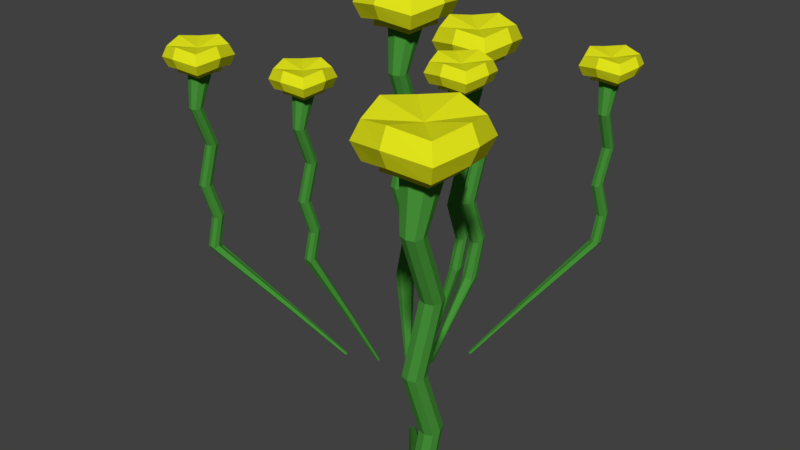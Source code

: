 # Source: BladderWort.blend  (saved by Blender 2.90.8; exported with 4.5.12 LTS)
import bpy
from mathutils import Matrix  # noqa: F401  (used for matrix-valued properties, if any)

bpy.ops.wm.read_factory_settings(use_empty=True)
scene = bpy.context.scene
scene.name = 'Scene'

# ---- collections
col_collection_1 = bpy.data.collections.new('Collection 1'); scene.collection.children.link(col_collection_1)

# ---- materials (node trees are filled in below, after node groups)
mat_bladdergreen = bpy.data.materials.new('Bladdergreen')
mat_bladdergreen.alpha_threshold = 0.0
mat_bladdergreen.use_transparent_shadow = False
mat_bladdergreen.diffuse_color = (0.06145, 0.2812, 0.04068, 1.0)
mat_bladdergreen.roughness = 0.5
mat_bladdergreen.line_color = (0.0, 0.0, 0.0, 1.0)
mat_bladderyellow = bpy.data.materials.new('Bladderyellow')
mat_bladderyellow.alpha_threshold = 0.0
mat_bladderyellow.use_transparent_shadow = False
mat_bladderyellow.diffuse_color = (0.7766, 0.8, 0.0113, 1.0)
mat_bladderyellow.roughness = 0.5

# ---- material node trees

# ---- world
world_world = bpy.data.worlds.new('World'); scene.world = world_world
world_world.color = (0.05088, 0.05088, 0.05088)
world_world.use_sun_shadow = False
world_world.sun_shadow_jitter_overblur = 0.0
world_world.cycles.sampling_method = 'MANUAL'

# ---- meshes
me_cube_004 = bpy.data.meshes.new('Cube.004')
me_cube_004.from_pydata([(3.202, 2.306, 4.82), (3.202, 1.583, 4.82), (2.479, 1.583, 4.82), (2.479, 2.306, 4.82), (3.202, 2.306, 5.188), (3.202, 1.583, 5.188), (2.479, 1.583, 5.188), (2.479, 2.306, 5.188), (3.31, 1.945, 4.892), (2.371, 1.945, 4.892), (3.31, 1.945, 5.259), (2.371, 1.945, 5.259), (2.841, 2.414, 4.892), (2.841, 1.475, 4.892), (2.841, 2.414, 5.259), (2.841, 1.475, 5.259), (2.841, 1.945, 5.14), (3.178, 1.945, 4.776), (3.267, 2.371, 5.004), (3.267, 1.519, 5.004), (2.415, 1.519, 5.004), (2.415, 2.371, 5.004), (2.288, 1.945, 5.075), (3.394, 1.945, 5.075), (2.841, 2.498, 5.075), (2.841, 1.391, 5.075), (3.178, 1.945, 4.883), (3.101, 1.685, 4.831), (2.841, 2.282, 4.883), (2.581, 2.205, 4.831), (2.841, 1.607, 4.883), (2.581, 1.685, 4.831), (2.503, 1.945, 4.883), (3.101, 2.205, 4.831), (3.029, 1.945, 4.766), (3.101, 1.685, 4.724), (2.841, 2.282, 4.776), (2.581, 2.205, 4.724), (2.841, 1.607, 4.776), (2.581, 1.685, 4.724), (2.503, 1.945, 4.776), (3.101, 2.205, 4.724), (2.922, 1.863, 1.378), (2.986, 1.8, 4.737), (2.841, 2.133, 4.766), (2.696, 2.089, 4.737), (2.841, 1.757, 4.766), (2.696, 1.8, 4.737), (2.653, 1.945, 4.766), (2.986, 2.089, 4.737), (2.947, 1.945, 1.431), (2.841, 2.051, 1.431), (2.759, 2.026, 1.378), (2.841, 1.839, 1.431), (2.759, 1.863, 1.378), (2.735, 1.945, 1.431), (2.922, 2.026, 1.378), (2.703, 1.881, 2.63), (2.727, 1.963, 2.63), (2.809, 1.987, 2.63), (2.89, 1.8, 2.63), (2.809, 1.775, 2.63), (2.89, 1.963, 2.63), (2.915, 1.881, 2.63), (2.727, 1.8, 2.63), (2.774, 2.038, 3.381), (2.961, 1.956, 3.381), (2.961, 2.119, 3.381), (2.798, 2.119, 3.381), (2.88, 2.144, 3.381), (2.88, 1.932, 3.381), (2.986, 2.038, 3.381), (2.798, 1.956, 3.381), (2.79, 1.748, 4.13), (2.977, 1.666, 4.13), (2.977, 1.829, 4.13), (2.814, 1.829, 4.13), (2.895, 1.854, 4.13), (2.895, 1.642, 4.13), (3.001, 1.748, 4.13), (2.814, 1.666, 4.13), (2.79, 2.131, 1.996), (2.87, 2.157, 2.007), (2.877, 1.95, 1.961), (2.979, 2.055, 1.99), (2.795, 1.972, 1.961), (2.768, 2.051, 1.977), (2.958, 1.975, 1.971), (2.953, 2.135, 2.007), (0.7481, 1.957, 4.8), (0.7481, 0.911, 4.8), (-0.2976, 0.911, 4.8), (-0.2976, 1.957, 4.8), (0.7481, 1.957, 5.331), (0.7481, 0.911, 5.331), (-0.2976, 0.911, 5.331), (-0.2976, 1.957, 5.331), (0.9042, 1.434, 4.903), (-0.4537, 1.434, 4.903), (0.9042, 1.434, 5.435), (-0.4537, 1.434, 5.435), (0.2252, 2.113, 4.903), (0.2252, 0.7549, 4.903), (0.2252, 2.113, 5.435), (0.2252, 0.7549, 5.435), (0.2252, 1.434, 5.262), (0.7134, 1.434, 4.736), (0.8414, 2.05, 5.065), (0.8414, 0.8177, 5.065), (-0.3909, 0.8177, 5.065), (-0.3909, 2.05, 5.065), (-0.5749, 1.434, 5.169), (1.025, 1.434, 5.169), (0.2252, 2.234, 5.169), (0.2252, 0.6337, 5.169), (0.7134, 1.434, 4.89), (0.6012, 1.058, 4.816), (0.2252, 1.922, 4.89), (-0.1507, 1.81, 4.816), (0.2252, 0.9457, 4.89), (-0.1507, 1.058, 4.816), (-0.263, 1.434, 4.89), (0.6012, 1.81, 4.816), (0.4971, 1.434, 4.721), (0.6012, 1.058, 4.661), (0.2252, 1.922, 4.736), (-0.1507, 1.81, 4.661), (0.2252, 0.9457, 4.736), (-0.1507, 1.058, 4.661), (-0.263, 1.434, 4.736), (0.6012, 1.81, 4.661), (0.3432, 1.316, -0.1392), (0.4346, 1.224, 4.68), (0.2252, 1.706, 4.721), (0.01585, 1.643, 4.68), (0.2252, 1.162, 4.721), (0.01585, 1.224, 4.68), (-0.04667, 1.434, 4.721), (0.4346, 1.643, 4.68), (0.3784, 1.434, -0.06245), (0.2252, 1.587, -0.06245), (0.1073, 1.552, -0.1392), (0.2252, 1.281, -0.06245), (0.1073, 1.316, -0.1392), (0.07209, 1.434, -0.06245), (0.3432, 1.552, -0.1392), (0.02573, 1.342, 1.67), (0.06095, 1.46, 1.67), (0.1789, 1.495, 1.67), (0.2968, 1.224, 1.67), (0.1789, 1.189, 1.67), (0.2968, 1.46, 1.67), (0.332, 1.342, 1.67), (0.06095, 1.224, 1.67), (0.1282, 1.569, 2.756), (0.3992, 1.451, 2.756), (0.3992, 1.686, 2.756), (0.1634, 1.686, 2.756), (0.2813, 1.722, 2.756), (0.2813, 1.415, 2.756), (0.4345, 1.569, 2.756), (0.1634, 1.451, 2.756), (0.151, 1.149, 3.84), (0.4221, 1.031, 3.84), (0.4221, 1.267, 3.84), (0.1862, 1.267, 3.84), (0.3042, 1.302, 3.84), (0.3042, 0.9961, 3.84), (0.4573, 1.149, 3.84), (0.1862, 1.031, 3.84), (0.1514, 1.704, 0.7546), (0.2679, 1.741, 0.7696), (0.2778, 1.442, 0.7027), (0.4257, 1.594, 0.7456), (0.159, 1.474, 0.7031), (0.12, 1.588, 0.7266), (0.3943, 1.478, 0.7177), (0.3868, 1.708, 0.7692), (-0.5768, -1.756, 4.82), (-0.5768, -2.479, 4.82), (-1.3, -2.479, 4.82), (-1.3, -1.756, 4.82), (-0.5768, -1.756, 5.188), (-0.5768, -2.479, 5.188), (-1.3, -2.479, 5.188), (-1.3, -1.756, 5.188), (-0.4689, -2.117, 4.892), (-1.408, -2.117, 4.892), (-0.4689, -2.117, 5.259), (-1.408, -2.117, 5.259), (-0.9384, -1.648, 4.892), (-0.9384, -2.587, 4.892), (-0.9384, -1.648, 5.259), (-0.9384, -2.587, 5.259), (-0.9384, -2.117, 5.14), (-0.6008, -2.117, 4.776), (-0.5123, -1.691, 5.004), (-0.5123, -2.543, 5.004), (-1.364, -2.543, 5.004), (-1.364, -1.691, 5.004), (-1.492, -2.117, 5.075), (-0.3851, -2.117, 5.075), (-0.9384, -1.564, 5.075), (-0.9384, -2.671, 5.075), (-0.6008, -2.117, 4.883), (-0.6784, -2.377, 4.831), (-0.9384, -1.78, 4.883), (-1.198, -1.857, 4.831), (-0.9384, -2.455, 4.883), (-1.198, -2.377, 4.831), (-1.276, -2.117, 4.883), (-0.6784, -1.857, 4.831), (-0.7504, -2.117, 4.766), (-0.6784, -2.377, 4.724), (-0.9384, -1.78, 4.776), (-1.198, -1.857, 4.724), (-0.9384, -2.455, 4.776), (-1.198, -2.377, 4.724), (-1.276, -2.117, 4.776), (-0.6784, -1.857, 4.724), (-0.8568, -2.199, 1.378), (-0.7936, -2.262, 4.737), (-0.9384, -1.929, 4.766), (-1.083, -1.972, 4.737), (-0.9384, -2.305, 4.766), (-1.083, -2.262, 4.737), (-1.126, -2.117, 4.766), (-0.7936, -1.972, 4.737), (-0.8325, -2.117, 1.431), (-0.9384, -2.011, 1.431), (-1.02, -2.036, 1.378), (-0.9384, -2.223, 1.431), (-1.02, -2.199, 1.378), (-1.044, -2.117, 1.431), (-0.8568, -2.036, 1.378), (-1.076, -2.181, 2.63), (-1.052, -2.099, 2.63), (-0.9704, -2.075, 2.63), (-0.8889, -2.262, 2.63), (-0.9704, -2.287, 2.63), (-0.8889, -2.099, 2.63), (-0.8645, -2.181, 2.63), (-1.052, -2.262, 2.63), (-1.006, -2.024, 3.381), (-0.8181, -2.106, 3.381), (-0.8181, -1.943, 3.381), (-0.9812, -1.943, 3.381), (-0.8996, -1.918, 3.381), (-0.8996, -2.13, 3.381), (-0.7937, -2.024, 3.381), (-0.9812, -2.106, 3.381), (-0.9897, -2.314, 4.13), (-0.8022, -2.396, 4.13), (-0.8022, -2.233, 4.13), (-0.9654, -2.233, 4.13), (-0.8838, -2.208, 4.13), (-0.8838, -2.42, 4.13), (-0.7779, -2.314, 4.13), (-0.9654, -2.396, 4.13), (-0.9895, -1.93, 1.996), (-0.9089, -1.905, 2.007), (-0.9021, -2.112, 1.961), (-0.7998, -2.006, 1.99), (-0.9842, -2.09, 1.961), (-1.011, -2.01, 1.977), (-0.8215, -2.086, 1.971), (-0.8267, -1.927, 2.007), (-1.521, 2.881, 4.879), (-1.521, 1.552, 4.879), (-2.849, 1.552, 4.879), (-2.849, 2.881, 4.879), (-1.521, 2.881, 5.554), (-1.521, 1.552, 5.554), (-2.849, 1.552, 5.554), (-2.849, 2.881, 5.554), (-1.322, 2.216, 5.011), (-3.047, 2.216, 5.011), (-1.322, 2.216, 5.686), (-3.047, 2.216, 5.686), (-2.185, 3.079, 5.011), (-2.185, 1.354, 5.011), (-2.185, 3.079, 5.686), (-2.185, 1.354, 5.686), (-2.185, 2.216, 5.467), (-1.565, 2.216, 4.798), (-1.402, 2.999, 5.217), (-1.402, 1.434, 5.217), (-2.968, 1.434, 5.217), (-2.968, 2.999, 5.217), (-3.201, 2.216, 5.349), (-1.168, 2.216, 5.349), (-2.185, 3.233, 5.349), (-2.185, 1.2, 5.349), (-1.565, 2.216, 4.995), (-1.707, 1.739, 4.9), (-2.185, 2.837, 4.995), (-2.662, 2.694, 4.9), (-2.185, 1.596, 4.995), (-2.662, 1.739, 4.9), (-2.805, 2.216, 4.995), (-1.707, 2.694, 4.9), (-1.839, 2.216, 4.78), (-1.707, 1.739, 4.704), (-2.185, 2.837, 4.798), (-2.662, 2.694, 4.704), (-2.185, 1.596, 4.798), (-2.662, 1.739, 4.704), (-2.805, 2.216, 4.798), (-1.707, 2.694, 4.704), (-2.035, 2.067, -1.288), (-1.919, 1.95, 4.727), (-2.185, 2.562, 4.78), (-2.451, 2.482, 4.727), (-2.185, 1.871, 4.78), (-2.451, 1.95, 4.727), (-2.53, 2.216, 4.78), (-1.919, 2.482, 4.727), (-1.99, 2.216, -1.191), (-2.185, 2.411, -1.191), (-2.335, 2.366, -1.288), (-2.185, 2.022, -1.191), (-2.335, 2.067, -1.288), (-2.379, 2.216, -1.191), (-2.035, 2.366, -1.288), (-2.438, 2.1, 1.01), (-2.394, 2.249, 1.01), (-2.244, 2.294, 1.01), (-2.094, 1.95, 1.01), (-2.244, 1.905, 1.01), (-2.094, 2.249, 1.01), (-2.049, 2.1, 1.01), (-2.394, 1.95, 1.01), (-2.308, 2.387, 2.39), (-1.964, 2.238, 2.39), (-1.964, 2.537, 2.39), (-2.263, 2.537, 2.39), (-2.114, 2.582, 2.39), (-2.114, 2.193, 2.39), (-1.919, 2.387, 2.39), (-2.263, 2.238, 2.39), (-2.279, 1.855, 3.766), (-1.935, 1.705, 3.766), (-1.935, 2.005, 3.766), (-2.234, 2.005, 3.766), (-2.085, 2.049, 3.766), (-2.085, 1.66, 3.766), (-1.89, 1.855, 3.766), (-2.234, 1.705, 3.766), (-2.279, 2.559, -0.1528), (-2.131, 2.606, -0.1337), (-2.118, 2.227, -0.2187), (-1.93, 2.42, -0.1642), (-2.269, 2.267, -0.2183), (-2.318, 2.413, -0.1883), (-1.97, 2.273, -0.1997), (-1.98, 2.565, -0.1342), (-2.815, -2.119, 4.827), (-2.815, -2.917, 4.827), (-3.613, -2.917, 4.827), (-3.613, -2.119, 4.827), (-2.815, -2.119, 5.233), (-2.815, -2.917, 5.233), (-3.613, -2.917, 5.233), (-3.613, -2.119, 5.233), (-2.696, -2.518, 4.906), (-3.732, -2.518, 4.906), (-2.696, -2.518, 5.312), (-3.732, -2.518, 5.312), (-3.214, -2.0, 4.906), (-3.214, -3.036, 4.906), (-3.214, -2.0, 5.312), (-3.214, -3.036, 5.312), (-3.214, -2.518, 5.18), (-2.842, -2.518, 4.779), (-2.744, -2.048, 5.03), (-2.744, -2.988, 5.03), (-3.684, -2.988, 5.03), (-3.684, -2.048, 5.03), (-3.825, -2.518, 5.109), (-2.604, -2.518, 5.109), (-3.214, -1.908, 5.109), (-3.214, -3.128, 5.109), (-2.842, -2.518, 4.897), (-2.927, -2.805, 4.84), (-3.214, -2.146, 4.897), (-3.501, -2.231, 4.84), (-3.214, -2.89, 4.897), (-3.501, -2.805, 4.84), (-3.587, -2.518, 4.897), (-2.927, -2.231, 4.84), (-3.007, -2.518, 4.767), (-2.927, -2.805, 4.722), (-3.214, -2.146, 4.779), (-3.501, -2.231, 4.722), (-3.214, -2.89, 4.779), (-3.501, -2.805, 4.722), (-3.587, -2.518, 4.779), (-2.927, -2.231, 4.722), (-3.124, -2.608, 1.05), (-3.054, -2.678, 4.736), (-3.214, -2.311, 4.767), (-3.374, -2.358, 4.736), (-3.214, -2.725, 4.767), (-3.374, -2.678, 4.736), (-3.422, -2.518, 4.767), (-3.054, -2.358, 4.736), (-3.097, -2.518, 1.108), (-3.214, -2.401, 1.108), (-3.304, -2.428, 1.05), (-3.214, -2.635, 1.108), (-3.304, -2.608, 1.05), (-3.331, -2.518, 1.108), (-3.124, -2.428, 1.05), (-3.366, -2.588, 2.43), (-3.34, -2.498, 2.43), (-3.25, -2.471, 2.43), (-3.16, -2.678, 2.43), (-3.25, -2.705, 2.43), (-3.16, -2.498, 2.43), (-3.133, -2.588, 2.43), (-3.34, -2.678, 2.43), (-3.288, -2.415, 3.258), (-3.081, -2.505, 3.258), (-3.081, -2.325, 3.258), (-3.261, -2.325, 3.258), (-3.171, -2.298, 3.258), (-3.171, -2.532, 3.258), (-3.055, -2.415, 3.258), (-3.261, -2.505, 3.258), (-3.271, -2.735, 4.085), (-3.064, -2.825, 4.085), (-3.064, -2.645, 4.085), (-3.244, -2.645, 4.085), (-3.154, -2.618, 4.085), (-3.154, -2.852, 4.085), (-3.037, -2.735, 4.085), (-3.244, -2.825, 4.085), (-3.271, -2.312, 1.731), (-3.182, -2.284, 1.743), (-3.174, -2.512, 1.692), (-3.061, -2.396, 1.725), (-3.265, -2.487, 1.692), (-3.294, -2.4, 1.71), (-3.085, -2.484, 1.703), (-3.091, -2.309, 1.743), (3.364, -2.618, 4.879), (3.364, -3.946, 4.879), (2.036, -3.946, 4.879), (2.036, -2.618, 4.879), (3.364, -2.618, 5.554), (3.364, -3.946, 5.554), (2.036, -3.946, 5.554), (2.036, -2.618, 5.554), (3.563, -3.282, 5.011), (1.838, -3.282, 5.011), (3.563, -3.282, 5.686), (1.838, -3.282, 5.686), (2.7, -2.42, 5.011), (2.7, -4.144, 5.011), (2.7, -2.42, 5.686), (2.7, -4.144, 5.686), (2.7, -3.282, 5.467), (3.32, -3.282, 4.798), (3.483, -2.499, 5.217), (3.483, -4.065, 5.217), (1.917, -4.065, 5.217), (1.917, -2.499, 5.217), (1.684, -3.282, 5.349), (3.716, -3.282, 5.349), (2.7, -2.266, 5.349), (2.7, -4.298, 5.349), (3.32, -3.282, 4.995), (3.178, -3.759, 4.9), (2.7, -2.662, 4.995), (2.223, -2.804, 4.9), (2.7, -3.902, 4.995), (2.223, -3.759, 4.9), (2.08, -3.282, 4.995), (3.178, -2.804, 4.9), (3.045, -3.282, 4.78), (3.178, -3.759, 4.704), (2.7, -2.662, 4.798), (2.223, -2.804, 4.704), (2.7, -3.902, 4.798), (2.223, -3.759, 4.704), (2.08, -3.282, 4.798), (3.178, -2.804, 4.704), (2.85, -3.432, -1.288), (2.966, -3.548, 4.727), (2.7, -2.937, 4.78), (2.434, -3.016, 4.727), (2.7, -3.627, 4.78), (2.434, -3.548, 4.727), (2.355, -3.282, 4.78), (2.966, -3.016, 4.727), (2.895, -3.282, -1.191), (2.7, -3.087, -1.191), (2.55, -3.132, -1.288), (2.7, -3.476, -1.191), (2.55, -3.432, -1.288), (2.506, -3.282, -1.191), (2.85, -3.132, -1.288), (2.447, -3.399, 1.01), (2.491, -3.249, 1.01), (2.641, -3.204, 1.01), (2.791, -3.549, 1.01), (2.641, -3.593, 1.01), (2.791, -3.249, 1.01), (2.836, -3.399, 1.01), (2.491, -3.549, 1.01), (2.577, -3.111, 2.39), (2.921, -3.261, 2.39), (2.921, -2.961, 2.39), (2.622, -2.961, 2.39), (2.771, -2.916, 2.39), (2.771, -3.305, 2.39), (2.966, -3.111, 2.39), (2.622, -3.261, 2.39), (2.606, -3.643, 3.766), (2.95, -3.793, 3.766), (2.95, -3.494, 3.766), (2.651, -3.494, 3.766), (2.8, -3.449, 3.766), (2.8, -3.838, 3.766), (2.995, -3.643, 3.766), (2.651, -3.793, 3.766), (2.606, -2.939, -0.1528), (2.754, -2.892, -0.1337), (2.767, -3.272, -0.2187), (2.955, -3.078, -0.1642), (2.616, -3.231, -0.2183), (2.566, -3.086, -0.1883), (2.915, -3.225, -0.1997), (2.905, -2.933, -0.1342), (1.429, 0.2457, 4.827), (1.429, -0.552, 4.827), (0.6313, -0.552, 4.827), (0.6313, 0.2457, 4.827), (1.429, 0.2457, 5.233), (1.429, -0.552, 5.233), (0.6313, -0.552, 5.233), (0.6313, 0.2457, 5.233), (1.548, -0.1531, 4.906), (0.5122, -0.1531, 4.906), (1.548, -0.1531, 5.312), (0.5122, -0.1531, 5.312), (1.03, 0.3648, 4.906), (1.03, -0.6711, 4.906), (1.03, 0.3648, 5.312), (1.03, -0.6711, 5.312), (1.03, -0.1531, 5.18), (1.403, -0.1531, 4.779), (1.5, 0.3169, 5.03), (1.5, -0.6232, 5.03), (0.5601, -0.6232, 5.03), (0.5601, 0.3169, 5.03), (0.4198, -0.1531, 5.109), (1.641, -0.1531, 5.109), (1.03, 0.4573, 5.109), (1.03, -0.7636, 5.109), (1.403, -0.1531, 4.897), (1.317, -0.4399, 4.84), (1.03, 0.2193, 4.897), (0.7434, 0.1336, 4.84), (1.03, -0.5256, 4.897), (0.7434, -0.4399, 4.84), (0.6578, -0.1531, 4.897), (1.317, 0.1336, 4.84), (1.238, -0.1531, 4.767), (1.317, -0.4399, 4.722), (1.03, 0.2193, 4.779), (0.7434, 0.1336, 4.722), (1.03, -0.5256, 4.779), (0.7434, -0.4399, 4.722), (0.6578, -0.1531, 4.779), (1.317, 0.1336, 4.722), (1.12, -0.2431, 1.05), (1.19, -0.3129, 4.736), (1.03, 0.05429, 4.767), (0.8704, 0.00659, 4.736), (1.03, -0.3606, 4.767), (0.8704, -0.3129, 4.736), (0.8228, -0.1531, 4.767), (1.19, 0.00659, 4.736), (1.147, -0.1531, 1.108), (1.03, -0.03631, 1.108), (0.9402, -0.06318, 1.05), (1.03, -0.27, 1.108), (0.9402, -0.2431, 1.05), (0.9134, -0.1531, 1.108), (1.12, -0.06318, 1.05), (0.878, -0.2234, 2.43), (0.9048, -0.1334, 2.43), (0.9948, -0.1065, 2.43), (1.085, -0.3133, 2.43), (0.9948, -0.3402, 2.43), (1.085, -0.1334, 2.43), (1.112, -0.2234, 2.43), (0.9048, -0.3133, 2.43), (0.9561, -0.05043, 3.258), (1.163, -0.1404, 3.258), (1.163, 0.03953, 3.258), (0.983, 0.03953, 3.258), (1.073, 0.0664, 3.258), (1.073, -0.1673, 3.258), (1.19, -0.05043, 3.258), (0.983, -0.1404, 3.258), (0.9736, -0.3703, 4.085), (1.18, -0.4602, 4.085), (1.18, -0.2803, 4.085), (1.0, -0.2803, 4.085), (1.09, -0.2534, 4.085), (1.09, -0.4871, 4.085), (1.207, -0.3703, 4.085), (1.0, -0.4602, 4.085), (0.9738, 0.05289, 1.731), (1.063, 0.0808, 1.743), (1.07, -0.1471, 1.692), (1.183, -0.03093, 1.725), (0.9796, -0.1226, 1.692), (0.9499, -0.03536, 1.71), (1.159, -0.1192, 1.703), (1.153, 0.0563, 1.743), (1.881, 1.055, -0.0298), (1.896, 1.107, 0.003934), (1.829, 1.174, 0.003934), (1.777, 1.158, -0.0298), (1.829, 1.039, 0.003934), (1.777, 1.055, -0.0298), (1.762, 1.107, 0.003934), (1.881, 1.158, -0.0298), (0.2419, 0.7072, -0.994), (0.2643, 0.7821, -0.9452), (0.167, 0.8794, -0.9452), (0.09209, 0.857, -0.994), (0.167, 0.6848, -0.9452), (0.09209, 0.7072, -0.994), (0.06971, 0.7821, -0.9452), (0.2419, 0.857, -0.994), (-0.5205, -1.526, -0.0298), (-0.505, -1.474, 0.003936), (-0.5723, -1.407, 0.003936), (-0.6241, -1.422, -0.0298), (-0.5723, -1.541, 0.003936), (-0.6241, -1.526, -0.0298), (-0.6396, -1.474, 0.003936), (-0.5205, -1.422, -0.0298), (-1.269, 1.184, -1.724), (-1.241, 1.279, -1.662), (-1.364, 1.403, -1.662), (-1.459, 1.375, -1.724), (-1.364, 1.156, -1.662), (-1.459, 1.184, -1.724), (-1.488, 1.279, -1.662), (-1.269, 1.375, -1.724), (-1.961, -1.786, -0.2387), (-1.944, -1.729, -0.2014), (-2.018, -1.655, -0.2014), (-2.075, -1.672, -0.2387), (-2.018, -1.803, -0.2014), (-2.075, -1.786, -0.2387), (-2.093, -1.729, -0.2014), (-1.961, -1.672, -0.2387), (1.835, -2.309, -1.724), (1.863, -2.214, -1.662), (1.739, -2.091, -1.662), (1.644, -2.119, -1.724), (1.739, -2.338, -1.662), (1.644, -2.309, -1.724), (1.616, -2.214, -1.662), (1.835, -2.119, -1.724), (0.7356, -0.2834, -0.2387), (0.7527, -0.2262, -0.2014), (0.6785, -0.152, -0.2014), (0.6213, -0.1691, -0.2387), (0.6785, -0.3005, -0.2014), (0.6213, -0.2834, -0.2387), (0.6042, -0.2262, -0.2014), (0.7356, -0.1691, -0.2387), (1.04, 0.4029, -1.209), (1.049, 0.4307, -1.19), (1.013, 0.4668, -1.19), (0.9848, 0.4585, -1.209), (1.013, 0.3946, -1.19), (0.9848, 0.4029, -1.209), (0.9765, 0.4307, -1.19), (1.04, 0.4585, -1.209), (0.1603, 0.2161, -1.726), (0.1723, 0.2564, -1.7), (0.1201, 0.3086, -1.7), (0.07981, 0.2966, -1.726), (0.1201, 0.2041, -1.7), (0.07981, 0.2161, -1.726), (0.06779, 0.2564, -1.7), (0.1603, 0.2966, -1.726), (-0.2492, -0.9833, -1.209), (-0.2409, -0.9555, -1.19), (-0.277, -0.9193, -1.19), (-0.3049, -0.9276, -1.209), (-0.277, -0.9916, -1.19), (-0.3049, -0.9833, -1.209), (-0.3132, -0.9555, -1.19), (-0.2492, -0.9276, -1.209), (-0.6513, 0.4723, -2.119), (-0.636, 0.5234, -2.085), (-0.7024, 0.5898, -2.085), (-0.7535, 0.5745, -2.119), (-0.7024, 0.457, -2.085), (-0.7535, 0.4723, -2.119), (-0.7688, 0.5234, -2.085), (-0.6513, 0.5745, -2.119), (-1.023, -1.123, -1.321), (-1.014, -1.092, -1.301), (-1.054, -1.052, -1.301), (-1.084, -1.062, -1.321), (-1.054, -1.132, -1.301), (-1.084, -1.123, -1.321), (-1.094, -1.092, -1.301), (-1.023, -1.062, -1.321), (1.016, -1.404, -2.119), (1.031, -1.353, -2.085), (0.9646, -1.287, -2.085), (0.9135, -1.302, -2.119), (0.9646, -1.419, -2.085), (0.9135, -1.404, -2.119), (0.8982, -1.353, -2.085), (1.016, -1.302, -2.119), (0.4254, -0.3159, -1.321), (0.4346, -0.2852, -1.301), (0.3947, -0.2453, -1.301), (0.364, -0.2545, -1.321), (0.3947, -0.3251, -1.301), (0.364, -0.3159, -1.321), (0.3549, -0.2852, -1.301), (0.4254, -0.2545, -1.321)], [], [(12, 0, 33, 28), (16, 11, 6), (23, 10, 5, 19), (25, 15, 6, 20), (22, 11, 7, 21), (24, 12, 3, 21), (20, 6, 11, 22), (18, 4, 10, 23), (14, 7, 16), (8, 1, 27, 26), (2, 9, 32, 31), (4, 14, 16), (18, 0, 12, 24), (19, 5, 15, 25), (10, 16, 5), (1, 13, 30, 27), (1, 19, 25, 13), (5, 16, 15), (16, 7, 11), (16, 10, 4), (6, 15, 16), (4, 18, 24, 14), (0, 18, 23, 8), (2, 20, 22, 9), (14, 24, 21, 7), (9, 22, 21, 3), (13, 25, 20, 2), (8, 23, 19, 1), (31, 32, 40, 39), (28, 33, 41, 36), (26, 27, 35, 17), (30, 31, 39, 38), (9, 3, 29, 32), (13, 2, 31, 30), (0, 8, 26, 33), (3, 12, 28, 29), (17, 35, 43, 34), (38, 39, 47, 46), (41, 17, 34, 49), (35, 38, 46, 43), (32, 29, 37, 40), (29, 28, 36, 37), (27, 30, 38, 35), (33, 26, 17, 41), (88, 84, 50, 56), (87, 83, 53, 42), (81, 82, 51, 52), (86, 81, 52, 55), (36, 41, 49, 44), (39, 40, 48, 47), (40, 37, 45, 48), (37, 36, 44, 45), (83, 85, 54, 53), (84, 87, 42, 50), (82, 88, 56, 51), (85, 86, 55, 54), (72, 65, 57, 64), (69, 67, 62, 59), (71, 66, 60, 63), (70, 72, 64, 61), (65, 68, 58, 57), (68, 69, 59, 58), (66, 70, 61, 60), (67, 71, 63, 62), (75, 79, 71, 67), (74, 78, 70, 66), (76, 77, 69, 68), (73, 76, 68, 65), (78, 80, 72, 70), (79, 74, 66, 71), (77, 75, 67, 69), (80, 73, 65, 72), (47, 48, 73, 80), (44, 49, 75, 77), (34, 43, 74, 79), (46, 47, 80, 78), (48, 45, 76, 73), (45, 44, 77, 76), (43, 46, 78, 74), (49, 34, 79, 75), (64, 57, 86, 85), (59, 62, 88, 82), (63, 60, 87, 84), (61, 64, 85, 83), (57, 58, 81, 86), (58, 59, 82, 81), (60, 61, 83, 87), (62, 63, 84, 88), (101, 89, 122, 117), (105, 100, 95), (112, 99, 94, 108), (114, 104, 95, 109), (111, 100, 96, 110), (113, 101, 92, 110), (109, 95, 100, 111), (107, 93, 99, 112), (103, 96, 105), (97, 90, 116, 115), (91, 98, 121, 120), (93, 103, 105), (107, 89, 101, 113), (108, 94, 104, 114), (99, 105, 94), (90, 102, 119, 116), (90, 108, 114, 102), (94, 105, 104), (105, 96, 100), (105, 99, 93), (95, 104, 105), (93, 107, 113, 103), (89, 107, 112, 97), (91, 109, 111, 98), (103, 113, 110, 96), (98, 111, 110, 92), (102, 114, 109, 91), (97, 112, 108, 90), (120, 121, 129, 128), (117, 122, 130, 125), (115, 116, 124, 106), (119, 120, 128, 127), (98, 92, 118, 121), (102, 91, 120, 119), (89, 97, 115, 122), (92, 101, 117, 118), (106, 124, 132, 123), (127, 128, 136, 135), (130, 106, 123, 138), (124, 127, 135, 132), (121, 118, 126, 129), (118, 117, 125, 126), (116, 119, 127, 124), (122, 115, 106, 130), (177, 173, 139, 145), (176, 172, 142, 131), (170, 171, 140, 141), (175, 170, 141, 144), (125, 130, 138, 133), (128, 129, 137, 136), (129, 126, 134, 137), (126, 125, 133, 134), (172, 174, 143, 142), (173, 176, 131, 139), (171, 177, 145, 140), (174, 175, 144, 143), (161, 154, 146, 153), (158, 156, 151, 148), (160, 155, 149, 152), (159, 161, 153, 150), (154, 157, 147, 146), (157, 158, 148, 147), (155, 159, 150, 149), (156, 160, 152, 151), (164, 168, 160, 156), (163, 167, 159, 155), (165, 166, 158, 157), (162, 165, 157, 154), (167, 169, 161, 159), (168, 163, 155, 160), (166, 164, 156, 158), (169, 162, 154, 161), (136, 137, 162, 169), (133, 138, 164, 166), (123, 132, 163, 168), (135, 136, 169, 167), (137, 134, 165, 162), (134, 133, 166, 165), (132, 135, 167, 163), (138, 123, 168, 164), (153, 146, 175, 174), (148, 151, 177, 171), (152, 149, 176, 173), (150, 153, 174, 172), (146, 147, 170, 175), (147, 148, 171, 170), (149, 150, 172, 176), (151, 152, 173, 177), (190, 178, 211, 206), (194, 189, 184), (201, 188, 183, 197), (203, 193, 184, 198), (200, 189, 185, 199), (202, 190, 181, 199), (198, 184, 189, 200), (196, 182, 188, 201), (192, 185, 194), (186, 179, 205, 204), (180, 187, 210, 209), (182, 192, 194), (196, 178, 190, 202), (197, 183, 193, 203), (188, 194, 183), (179, 191, 208, 205), (179, 197, 203, 191), (183, 194, 193), (194, 185, 189), (194, 188, 182), (184, 193, 194), (182, 196, 202, 192), (178, 196, 201, 186), (180, 198, 200, 187), (192, 202, 199, 185), (187, 200, 199, 181), (191, 203, 198, 180), (186, 201, 197, 179), (209, 210, 218, 217), (206, 211, 219, 214), (204, 205, 213, 195), (208, 209, 217, 216), (187, 181, 207, 210), (191, 180, 209, 208), (178, 186, 204, 211), (181, 190, 206, 207), (195, 213, 221, 212), (216, 217, 225, 224), (219, 195, 212, 227), (213, 216, 224, 221), (210, 207, 215, 218), (207, 206, 214, 215), (205, 208, 216, 213), (211, 204, 195, 219), (266, 262, 228, 234), (265, 261, 231, 220), (259, 260, 229, 230), (264, 259, 230, 233), (214, 219, 227, 222), (217, 218, 226, 225), (218, 215, 223, 226), (215, 214, 222, 223), (261, 263, 232, 231), (262, 265, 220, 228), (260, 266, 234, 229), (263, 264, 233, 232), (250, 243, 235, 242), (247, 245, 240, 237), (249, 244, 238, 241), (248, 250, 242, 239), (243, 246, 236, 235), (246, 247, 237, 236), (244, 248, 239, 238), (245, 249, 241, 240), (253, 257, 249, 245), (252, 256, 248, 244), (254, 255, 247, 246), (251, 254, 246, 243), (256, 258, 250, 248), (257, 252, 244, 249), (255, 253, 245, 247), (258, 251, 243, 250), (225, 226, 251, 258), (222, 227, 253, 255), (212, 221, 252, 257), (224, 225, 258, 256), (226, 223, 254, 251), (223, 222, 255, 254), (221, 224, 256, 252), (227, 212, 257, 253), (242, 235, 264, 263), (237, 240, 266, 260), (241, 238, 265, 262), (239, 242, 263, 261), (235, 236, 259, 264), (236, 237, 260, 259), (238, 239, 261, 265), (240, 241, 262, 266), (279, 267, 300, 295), (283, 278, 273), (290, 277, 272, 286), (292, 282, 273, 287), (289, 278, 274, 288), (291, 279, 270, 288), (287, 273, 278, 289), (285, 271, 277, 290), (281, 274, 283), (275, 268, 294, 293), (269, 276, 299, 298), (271, 281, 283), (285, 267, 279, 291), (286, 272, 282, 292), (277, 283, 272), (268, 280, 297, 294), (268, 286, 292, 280), (272, 283, 282), (283, 274, 278), (283, 277, 271), (273, 282, 283), (271, 285, 291, 281), (267, 285, 290, 275), (269, 287, 289, 276), (281, 291, 288, 274), (276, 289, 288, 270), (280, 292, 287, 269), (275, 290, 286, 268), (298, 299, 307, 306), (295, 300, 308, 303), (293, 294, 302, 284), (297, 298, 306, 305), (276, 270, 296, 299), (280, 269, 298, 297), (267, 275, 293, 300), (270, 279, 295, 296), (284, 302, 310, 301), (305, 306, 314, 313), (308, 284, 301, 316), (302, 305, 313, 310), (299, 296, 304, 307), (296, 295, 303, 304), (294, 297, 305, 302), (300, 293, 284, 308), (355, 351, 317, 323), (354, 350, 320, 309), (348, 349, 318, 319), (353, 348, 319, 322), (303, 308, 316, 311), (306, 307, 315, 314), (307, 304, 312, 315), (304, 303, 311, 312), (350, 352, 321, 320), (351, 354, 309, 317), (349, 355, 323, 318), (352, 353, 322, 321), (339, 332, 324, 331), (336, 334, 329, 326), (338, 333, 327, 330), (337, 339, 331, 328), (332, 335, 325, 324), (335, 336, 326, 325), (333, 337, 328, 327), (334, 338, 330, 329), (342, 346, 338, 334), (341, 345, 337, 333), (343, 344, 336, 335), (340, 343, 335, 332), (345, 347, 339, 337), (346, 341, 333, 338), (344, 342, 334, 336), (347, 340, 332, 339), (314, 315, 340, 347), (311, 316, 342, 344), (301, 310, 341, 346), (313, 314, 347, 345), (315, 312, 343, 340), (312, 311, 344, 343), (310, 313, 345, 341), (316, 301, 346, 342), (331, 324, 353, 352), (326, 329, 355, 349), (330, 327, 354, 351), (328, 331, 352, 350), (324, 325, 348, 353), (325, 326, 349, 348), (327, 328, 350, 354), (329, 330, 351, 355), (368, 356, 389, 384), (372, 367, 362), (379, 366, 361, 375), (381, 371, 362, 376), (378, 367, 363, 377), (380, 368, 359, 377), (376, 362, 367, 378), (374, 360, 366, 379), (370, 363, 372), (364, 357, 383, 382), (358, 365, 388, 387), (360, 370, 372), (374, 356, 368, 380), (375, 361, 371, 381), (366, 372, 361), (357, 369, 386, 383), (357, 375, 381, 369), (361, 372, 371), (372, 363, 367), (372, 366, 360), (362, 371, 372), (360, 374, 380, 370), (356, 374, 379, 364), (358, 376, 378, 365), (370, 380, 377, 363), (365, 378, 377, 359), (369, 381, 376, 358), (364, 379, 375, 357), (387, 388, 396, 395), (384, 389, 397, 392), (382, 383, 391, 373), (386, 387, 395, 394), (365, 359, 385, 388), (369, 358, 387, 386), (356, 364, 382, 389), (359, 368, 384, 385), (373, 391, 399, 390), (394, 395, 403, 402), (397, 373, 390, 405), (391, 394, 402, 399), (388, 385, 393, 396), (385, 384, 392, 393), (383, 386, 394, 391), (389, 382, 373, 397), (444, 440, 406, 412), (443, 439, 409, 398), (437, 438, 407, 408), (442, 437, 408, 411), (392, 397, 405, 400), (395, 396, 404, 403), (396, 393, 401, 404), (393, 392, 400, 401), (439, 441, 410, 409), (440, 443, 398, 406), (438, 444, 412, 407), (441, 442, 411, 410), (428, 421, 413, 420), (425, 423, 418, 415), (427, 422, 416, 419), (426, 428, 420, 417), (421, 424, 414, 413), (424, 425, 415, 414), (422, 426, 417, 416), (423, 427, 419, 418), (431, 435, 427, 423), (430, 434, 426, 422), (432, 433, 425, 424), (429, 432, 424, 421), (434, 436, 428, 426), (435, 430, 422, 427), (433, 431, 423, 425), (436, 429, 421, 428), (403, 404, 429, 436), (400, 405, 431, 433), (390, 399, 430, 435), (402, 403, 436, 434), (404, 401, 432, 429), (401, 400, 433, 432), (399, 402, 434, 430), (405, 390, 435, 431), (420, 413, 442, 441), (415, 418, 444, 438), (419, 416, 443, 440), (417, 420, 441, 439), (413, 414, 437, 442), (414, 415, 438, 437), (416, 417, 439, 443), (418, 419, 440, 444), (457, 445, 478, 473), (461, 456, 451), (468, 455, 450, 464), (470, 460, 451, 465), (467, 456, 452, 466), (469, 457, 448, 466), (465, 451, 456, 467), (463, 449, 455, 468), (459, 452, 461), (453, 446, 472, 471), (447, 454, 477, 476), (449, 459, 461), (463, 445, 457, 469), (464, 450, 460, 470), (455, 461, 450), (446, 458, 475, 472), (446, 464, 470, 458), (450, 461, 460), (461, 452, 456), (461, 455, 449), (451, 460, 461), (449, 463, 469, 459), (445, 463, 468, 453), (447, 465, 467, 454), (459, 469, 466, 452), (454, 467, 466, 448), (458, 470, 465, 447), (453, 468, 464, 446), (476, 477, 485, 484), (473, 478, 486, 481), (471, 472, 480, 462), (475, 476, 484, 483), (454, 448, 474, 477), (458, 447, 476, 475), (445, 453, 471, 478), (448, 457, 473, 474), (462, 480, 488, 479), (483, 484, 492, 491), (486, 462, 479, 494), (480, 483, 491, 488), (477, 474, 482, 485), (474, 473, 481, 482), (472, 475, 483, 480), (478, 471, 462, 486), (533, 529, 495, 501), (532, 528, 498, 487), (526, 527, 496, 497), (531, 526, 497, 500), (481, 486, 494, 489), (484, 485, 493, 492), (485, 482, 490, 493), (482, 481, 489, 490), (528, 530, 499, 498), (529, 532, 487, 495), (527, 533, 501, 496), (530, 531, 500, 499), (517, 510, 502, 509), (514, 512, 507, 504), (516, 511, 505, 508), (515, 517, 509, 506), (510, 513, 503, 502), (513, 514, 504, 503), (511, 515, 506, 505), (512, 516, 508, 507), (520, 524, 516, 512), (519, 523, 515, 511), (521, 522, 514, 513), (518, 521, 513, 510), (523, 525, 517, 515), (524, 519, 511, 516), (522, 520, 512, 514), (525, 518, 510, 517), (492, 493, 518, 525), (489, 494, 520, 522), (479, 488, 519, 524), (491, 492, 525, 523), (493, 490, 521, 518), (490, 489, 522, 521), (488, 491, 523, 519), (494, 479, 524, 520), (509, 502, 531, 530), (504, 507, 533, 527), (508, 505, 532, 529), (506, 509, 530, 528), (502, 503, 526, 531), (503, 504, 527, 526), (505, 506, 528, 532), (507, 508, 529, 533), (546, 534, 567, 562), (550, 545, 540), (557, 544, 539, 553), (559, 549, 540, 554), (556, 545, 541, 555), (558, 546, 537, 555), (554, 540, 545, 556), (552, 538, 544, 557), (548, 541, 550), (542, 535, 561, 560), (536, 543, 566, 565), (538, 548, 550), (552, 534, 546, 558), (553, 539, 549, 559), (544, 550, 539), (535, 547, 564, 561), (535, 553, 559, 547), (539, 550, 549), (550, 541, 545), (550, 544, 538), (540, 549, 550), (538, 552, 558, 548), (534, 552, 557, 542), (536, 554, 556, 543), (548, 558, 555, 541), (543, 556, 555, 537), (547, 559, 554, 536), (542, 557, 553, 535), (565, 566, 574, 573), (562, 567, 575, 570), (560, 561, 569, 551), (564, 565, 573, 572), (543, 537, 563, 566), (547, 536, 565, 564), (534, 542, 560, 567), (537, 546, 562, 563), (551, 569, 577, 568), (572, 573, 581, 580), (575, 551, 568, 583), (569, 572, 580, 577), (566, 563, 571, 574), (563, 562, 570, 571), (561, 564, 572, 569), (567, 560, 551, 575), (622, 618, 584, 590), (621, 617, 587, 576), (615, 616, 585, 586), (620, 615, 586, 589), (570, 575, 583, 578), (573, 574, 582, 581), (574, 571, 579, 582), (571, 570, 578, 579), (617, 619, 588, 587), (618, 621, 576, 584), (616, 622, 590, 585), (619, 620, 589, 588), (606, 599, 591, 598), (603, 601, 596, 593), (605, 600, 594, 597), (604, 606, 598, 595), (599, 602, 592, 591), (602, 603, 593, 592), (600, 604, 595, 594), (601, 605, 597, 596), (609, 613, 605, 601), (608, 612, 604, 600), (610, 611, 603, 602), (607, 610, 602, 599), (612, 614, 606, 604), (613, 608, 600, 605), (611, 609, 601, 603), (614, 607, 599, 606), (581, 582, 607, 614), (578, 583, 609, 611), (568, 577, 608, 613), (580, 581, 614, 612), (582, 579, 610, 607), (579, 578, 611, 610), (577, 580, 612, 608), (583, 568, 613, 609), (598, 591, 620, 619), (593, 596, 622, 616), (597, 594, 621, 618), (595, 598, 619, 617), (591, 592, 615, 620), (592, 593, 616, 615), (594, 595, 617, 621), (596, 597, 618, 622), (318, 323, 654, 649), (228, 220, 639, 640), (309, 320, 651, 647), (590, 584, 672, 678), (498, 499, 668, 667), (144, 141, 634, 637), (588, 589, 677, 676), (497, 496, 665, 666), (585, 590, 678, 673), (495, 487, 663, 664), (576, 587, 675, 671), (234, 228, 640, 646), (142, 143, 636, 635), (232, 233, 645, 644), (411, 408, 658, 661), (141, 140, 633, 634), (229, 234, 646, 641), (139, 131, 631, 632), (220, 231, 643, 639), (501, 495, 664, 670), (409, 410, 660, 659), (55, 52, 626, 629), (499, 500, 669, 668), (408, 407, 657, 658), (496, 501, 670, 665), (406, 398, 655, 656), (487, 498, 667, 663), (145, 139, 632, 638), (53, 54, 628, 627), (143, 144, 637, 636), (322, 319, 650, 653), (52, 51, 625, 626), (140, 145, 638, 633), (50, 42, 623, 624), (131, 142, 635, 631), (412, 406, 656, 662), (320, 321, 652, 651), (410, 411, 661, 660), (589, 586, 674, 677), (319, 318, 649, 650), (407, 412, 662, 657), (317, 309, 647, 648), (398, 409, 659, 655), (56, 50, 624, 630), (54, 55, 629, 628), (587, 588, 676, 675), (233, 230, 642, 645), (586, 585, 673, 674), (51, 56, 630, 625), (584, 576, 671, 672), (42, 53, 627, 623), (323, 317, 648, 654), (231, 232, 644, 643), (321, 322, 653, 652), (500, 497, 666, 669), (230, 229, 641, 642), (676, 677, 733, 732), (648, 647, 703, 704), (627, 628, 684, 683), (673, 678, 734, 729), (654, 648, 704, 710), (626, 625, 681, 682), (671, 675, 731, 727), (652, 653, 709, 708), (624, 623, 679, 680), (649, 654, 710, 705), (630, 624, 680, 686), (647, 651, 707, 703), (628, 629, 685, 684), (661, 658, 714, 717), (625, 630, 686, 681), (659, 660, 716, 715), (623, 627, 683, 679), (658, 657, 713, 714), (637, 634, 690, 693), (656, 655, 711, 712), (635, 636, 692, 691), (662, 656, 712, 718), (634, 633, 689, 690), (660, 661, 717, 716), (632, 631, 687, 688), (657, 662, 718, 713), (638, 632, 688, 694), (655, 659, 715, 711), (636, 637, 693, 692), (669, 666, 722, 725), (633, 638, 694, 689), (667, 668, 724, 723), (631, 635, 691, 687), (666, 665, 721, 722), (645, 642, 698, 701), (664, 663, 719, 720), (643, 644, 700, 699), (670, 664, 720, 726), (642, 641, 697, 698), (668, 669, 725, 724), (640, 639, 695, 696), (665, 670, 726, 721), (646, 640, 696, 702), (663, 667, 723, 719), (644, 645, 701, 700), (677, 674, 730, 733), (641, 646, 702, 697), (675, 676, 732, 731), (639, 643, 699, 695), (674, 673, 729, 730), (653, 650, 706, 709), (672, 671, 727, 728), (651, 652, 708, 707), (678, 672, 728, 734), (650, 649, 705, 706), (629, 626, 682, 685)])
me_cube_004.polygons.foreach_set('material_index', [1, 1, 1, 1, 1, 1, 1, 1, 1, 1, 1, 1, 1, 1, 1, 1, 1, 1, 1, 1, 1, 1, 1, 1, 1, 1, 1, 1, 1, 1, 1, 1, 1, 1, 1, 1, 1, 1, 1, 1, 1, 1, 1, 1, 0, 0, 0, 0, 1, 1, 1, 1, 0, 0, 0, 0, 0, 0, 0, 0, 0, 0, 0, 0, 0, 0, 0, 0, 0, 0, 0, 0, 0, 0, 0, 0, 0, 0, 0, 0, 0, 0, 0, 0, 0, 0, 0, 0, 1, 1, 1, 1, 1, 1, 1, 1, 1, 1, 1, 1, 1, 1, 1, 1, 1, 1, 1, 1, 1, 1, 1, 1, 1, 1, 1, 1, 1, 1, 1, 1, 1, 1, 1, 1, 1, 1, 1, 1, 1, 1, 1, 1, 0, 0, 0, 0, 1, 1, 1, 1, 0, 0, 0, 0, 0, 0, 0, 0, 0, 0, 0, 0, 0, 0, 0, 0, 0, 0, 0, 0, 0, 0, 0, 0, 0, 0, 0, 0, 0, 0, 0, 0, 0, 0, 0, 0, 1, 1, 1, 1, 1, 1, 1, 1, 1, 1, 1, 1, 1, 1, 1, 1, 1, 1, 1, 1, 1, 1, 1, 1, 1, 1, 1, 1, 1, 1, 1, 1, 1, 1, 1, 1, 1, 1, 1, 1, 1, 1, 1, 1, 0, 0, 0, 0, 1, 1, 1, 1, 0, 0, 0, 0, 0, 0, 0, 0, 0, 0, 0, 0, 0, 0, 0, 0, 0, 0, 0, 0, 0, 0, 0, 0, 0, 0, 0, 0, 0, 0, 0, 0, 0, 0, 0, 0, 1, 1, 1, 1, 1, 1, 1, 1, 1, 1, 1, 1, 1, 1, 1, 1, 1, 1, 1, 1, 1, 1, 1, 1, 1, 1, 1, 1, 1, 1, 1, 1, 1, 1, 1, 1, 1, 1, 1, 1, 1, 1, 1, 1, 0, 0, 0, 0, 1, 1, 1, 1, 0, 0, 0, 0, 0, 0, 0, 0, 0, 0, 0, 0, 0, 0, 0, 0, 0, 0, 0, 0, 0, 0, 0, 0, 0, 0, 0, 0, 0, 0, 0, 0, 0, 0, 0, 0, 1, 1, 1, 1, 1, 1, 1, 1, 1, 1, 1, 1, 1, 1, 1, 1, 1, 1, 1, 1, 1, 1, 1, 1, 1, 1, 1, 1, 1, 1, 1, 1, 1, 1, 1, 1, 1, 1, 1, 1, 1, 1, 1, 1, 0, 0, 0, 0, 1, 1, 1, 1, 0, 0, 0, 0, 0, 0, 0, 0, 0, 0, 0, 0, 0, 0, 0, 0, 0, 0, 0, 0, 0, 0, 0, 0, 0, 0, 0, 0, 0, 0, 0, 0, 0, 0, 0, 0, 1, 1, 1, 1, 1, 1, 1, 1, 1, 1, 1, 1, 1, 1, 1, 1, 1, 1, 1, 1, 1, 1, 1, 1, 1, 1, 1, 1, 1, 1, 1, 1, 1, 1, 1, 1, 1, 1, 1, 1, 1, 1, 1, 1, 0, 0, 0, 0, 1, 1, 1, 1, 0, 0, 0, 0, 0, 0, 0, 0, 0, 0, 0, 0, 0, 0, 0, 0, 0, 0, 0, 0, 0, 0, 0, 0, 0, 0, 0, 0, 0, 0, 0, 0, 0, 0, 0, 0, 1, 1, 1, 1, 1, 1, 1, 1, 1, 1, 1, 1, 1, 1, 1, 1, 1, 1, 1, 1, 1, 1, 1, 1, 1, 1, 1, 1, 1, 1, 1, 1, 1, 1, 1, 1, 1, 1, 1, 1, 1, 1, 1, 1, 0, 0, 0, 0, 1, 1, 1, 1, 0, 0, 0, 0, 0, 0, 0, 0, 0, 0, 0, 0, 0, 0, 0, 0, 0, 0, 0, 0, 0, 0, 0, 0, 0, 0, 0, 0, 0, 0, 0, 0, 0, 0, 0, 0, 0, 0, 0, 0, 0, 0, 0, 0, 0, 0, 0, 0, 0, 0, 0, 0, 0, 0, 0, 0, 0, 0, 0, 0, 0, 0, 0, 0, 0, 0, 0, 0, 0, 0, 0, 0, 0, 0, 0, 0, 0, 0, 0, 0, 0, 0, 0, 0, 0, 0, 0, 0, 0, 0, 0, 0, 0, 0, 0, 0, 0, 0, 0, 0, 0, 0, 0, 0, 0, 0, 0, 0, 0, 0, 0, 0, 0, 0, 0, 0, 0, 0, 0, 0, 0, 0, 0, 0, 0, 0, 0, 0, 0, 0, 0, 0, 0, 0, 0, 0, 0, 0, 0, 0, 0, 0, 0, 0, 0, 0, 0, 0])
me_cube_004.materials.append(mat_bladdergreen)
me_cube_004.materials.append(mat_bladderyellow)
me_cube_004.use_remesh_preserve_volume = False
me_cube_004.use_remesh_preserve_attributes = False
me_cube_004.use_mirror_vertex_groups = False
me_cube_004.update()

# ---- objects
ob_cube_004 = bpy.data.objects.new('Cube.004', me_cube_004)

# ---- transforms, parenting, visibility, modifiers, constraints
ob_cube_004.location = (2.384e-07, 0.0, 4.768e-07)
ob_cube_004.scale = (0.6915, 0.6915, 0.6915)
ob_cube_004.lock_rotations_4d = False
ob_cube_004.empty_display_type = 'ARROWS'
ob_cube_004.lineart.crease_threshold = 0.0

# ---- collection membership
col_collection_1.objects.link(ob_cube_004)

# ---- scene / render settings (as saved in the file)
scene.frame_start = 1; scene.frame_end = 250; scene.frame_set(1)
scene.render.engine = 'BLENDER_EEVEE_NEXT'
scene.render.resolution_percentage = 50
scene.render.dither_intensity = 0.0
scene.cycles.use_denoising = False
scene.cycles.samples = 128
scene.cycles.sampling_pattern = 'TABULATED_SOBOL'
scene.cycles.use_adaptive_sampling = False
scene.cycles.use_light_tree = False
scene.cycles.blur_glossy = 0.0
scene.cycles.sample_clamp_indirect = 0.0
scene.view_settings.view_transform = 'Standard'
bpy.context.view_layer.update()

# ---- added for rendering (the .blend has no active camera and no usable light): camera, sun
cam_auto = bpy.data.cameras.new('AutoCamera')
cam_auto.lens = 50.0
cam_auto.sensor_width = 36.0
cam_auto.clip_end = 1000.0
ob_auto_camera = bpy.data.objects.new('AutoCamera', cam_auto)
scene.collection.objects.link(ob_auto_camera)
ob_auto_camera.location = (8.41432, -10.5105, 7.99491)
ob_auto_camera.rotation_euler = (1.09748, -7.21219e-08, 0.694738)
scene.camera = ob_auto_camera
light_auto_sun = bpy.data.lights.new('AutoSun', 'SUN')
light_auto_sun.energy = 3.0
light_auto_sun.angle = 0.0523599
ob_auto_sun = bpy.data.objects.new('AutoSun', light_auto_sun)
scene.collection.objects.link(ob_auto_sun)
ob_auto_sun.rotation_euler = (0.872665, 0.174533, 0.523599)
bpy.context.view_layer.update()
